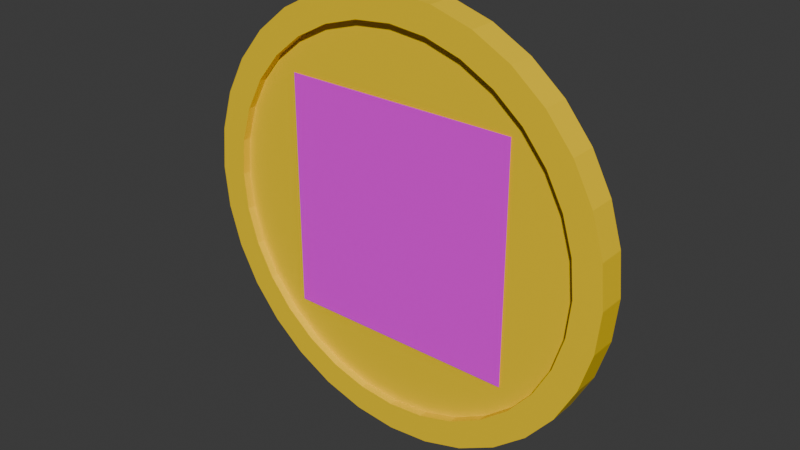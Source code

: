 # Source: JavaCoin.blend  (saved by Blender 4.2.66; exported with 4.5.12 LTS)
import bpy
from mathutils import Matrix  # noqa: F401  (used for matrix-valued properties, if any)

bpy.ops.wm.read_factory_settings(use_empty=True)
scene = bpy.context.scene
scene.name = 'Scene'

# ---- collections
col_collection = bpy.data.collections.new('Collection'); scene.collection.children.link(col_collection)
col_collection_2 = bpy.data.collections.new('Collection 2'); scene.collection.children.link(col_collection_2)

# ---- images (referenced by path relative to the original .blend; pixels are not part of the script)
import os
ASSET_DIR = os.environ.get("B2B_ASSET_DIR", "")  # directory of the original .blend (textures are referenced by path, not embedded)
HERE = os.path.dirname(os.path.abspath(__file__))  # packed textures are extracted next to this script under _unpacked/

def load_image(name, relpath, width, height, colorspace="sRGB"):
    """Load a texture the original file referenced (path relative to the .blend, or extracted next to this script)."""
    p = next((c for c in (os.path.join(HERE, relpath), os.path.join(ASSET_DIR, relpath)) if relpath and os.path.exists(c)), "")
    if p:
        img = bpy.data.images.load(p, check_existing=True)
        img.name = name
    else:  # same state as the original file: an image datablock whose file is absent (Cycles renders it pink)
        img = bpy.data.images.new(name, width, height)
        img.source = "FILE"
        img.filepath = "//" + (relpath or name)
    img.colorspace_settings.name = colorspace
    return img
img_java_png = load_image('Java.png', 'Java.png', 1024, 1024, 'sRGB')

# ---- materials (node trees are filled in below, after node groups)
mat_material = bpy.data.materials.new('Material')
mat_material.alpha_threshold = 0.0
mat_material.roughness = 0.5
mat_material.line_color = (0.0, 0.0, 0.0, 1.0)
mat_java = bpy.data.materials.new('Java')

# ---- material node trees
mat_material.use_nodes = True; mat_material.node_tree.nodes.clear()
_N = mat_material.node_tree.nodes; _L = mat_material.node_tree.links
n0 = _N.new('ShaderNodeOutputMaterial'); n0.name = 'Material Output'; n0.location = (300, 300)
n1 = _N.new('ShaderNodeBsdfPrincipled'); n1.name = 'Principled BSDF'; n1.location = (10, 300)
n1.inputs[0].default_value = (1.0, 0.6795, 0.0, 1.0)
n1.inputs[3].default_value = 1.45
_L.new(n1.outputs[0], n0.inputs[0])
n0.is_active_output = True
mat_java.use_nodes = True; mat_java.node_tree.nodes.clear()
_N = mat_java.node_tree.nodes; _L = mat_java.node_tree.links
n0 = _N.new('ShaderNodeBsdfPrincipled'); n0.name = 'Principled BSDF'; n0.location = (10, 300)
n1 = _N.new('ShaderNodeOutputMaterial'); n1.name = 'Material Output'; n1.location = (300, 300)
n2 = _N.new('ShaderNodeTexImage'); n2.name = 'Image Texture'; n2.location = (-280, 280)
n2.image = img_java_png
_L.new(n0.outputs[0], n1.inputs[0])
_L.new(n2.outputs[0], n0.inputs[0])
_L.new(n2.outputs[1], n0.inputs[4])
n1.is_active_output = True

# ---- world
world_world = bpy.data.worlds.new('World'); scene.world = world_world
world_world.use_nodes = True; world_world.node_tree.nodes.clear()
_N = world_world.node_tree.nodes; _L = world_world.node_tree.links
n0 = _N.new('ShaderNodeOutputWorld'); n0.name = 'World Output'; n0.location = (300, 300)
n1 = _N.new('ShaderNodeBackground'); n1.name = 'Background'; n1.location = (10, 300)
n1.inputs[0].default_value = (0.05088, 0.05088, 0.05088, 1.0)
_L.new(n1.outputs[0], n0.inputs[0])
n0.is_active_output = True
world_world.color = (0.05088, 0.05088, 0.05088)
world_world.sun_shadow_jitter_overblur = 0.0

# ---- meshes
me_cylinder = bpy.data.meshes.new('Cylinder')
me_cylinder.from_pydata([(0.0, 0.8715, -1.0), (0.0, 0.8715, 1.0), (0.17, 0.8548, -1.0), (0.17, 0.8548, 1.0), (0.3335, 0.8052, -1.0), (0.3335, 0.8052, 1.0), (0.4842, 0.7247, -1.0), (0.4842, 0.7247, 1.0), (0.6163, 0.6163, -1.0), (0.6163, 0.6163, 1.0), (0.7247, 0.4842, -1.0), (0.7247, 0.4842, 1.0), (0.8052, 0.3335, -1.0), (0.8052, 0.3335, 1.0), (0.8548, 0.17, -1.0), (0.8548, 0.17, 1.0), (0.8715, 0.0, -1.0), (0.8715, 0.0, 1.0), (0.8548, -0.17, -1.0), (0.8548, -0.17, 1.0), (0.8052, -0.3335, -1.0), (0.8052, -0.3335, 1.0), (0.7247, -0.4842, -1.0), (0.7247, -0.4842, 1.0), (0.6163, -0.6163, -1.0), (0.6163, -0.6163, 1.0), (0.4842, -0.7247, -1.0), (0.4842, -0.7247, 1.0), (0.3335, -0.8052, -1.0), (0.3335, -0.8052, 1.0), (0.17, -0.8548, -1.0), (0.17, -0.8548, 1.0), (0.0, -0.8715, -1.0), (0.0, -0.8715, 1.0), (-0.17, -0.8548, -1.0), (-0.17, -0.8548, 1.0), (-0.3335, -0.8052, -1.0), (-0.3335, -0.8052, 1.0), (-0.4842, -0.7247, -1.0), (-0.4842, -0.7247, 1.0), (-0.6163, -0.6163, -1.0), (-0.6163, -0.6163, 1.0), (-0.7247, -0.4842, -1.0), (-0.7247, -0.4842, 1.0), (-0.8052, -0.3335, -1.0), (-0.8052, -0.3335, 1.0), (-0.8548, -0.17, -1.0), (-0.8548, -0.17, 1.0), (-0.8715, 0.0, -1.0), (-0.8715, 0.0, 1.0), (-0.8548, 0.17, -1.0), (-0.8548, 0.17, 1.0), (-0.8052, 0.3335, -1.0), (-0.8052, 0.3335, 1.0), (-0.7247, 0.4842, -1.0), (-0.7247, 0.4842, 1.0), (-0.6163, 0.6163, -1.0), (-0.6163, 0.6163, 1.0), (-0.4842, 0.7247, -1.0), (-0.4842, 0.7247, 1.0), (-0.3335, 0.8052, -1.0), (-0.3335, 0.8052, 1.0), (-0.17, 0.8548, -1.0), (-0.17, 0.8548, 1.0), (0.0, 1.0, -1.0), (0.1951, 0.9808, -1.0), (0.1951, 0.9808, 1.0), (0.0, 1.0, 1.0), (0.3827, 0.9239, -1.0), (0.3827, 0.9239, 1.0), (0.5556, 0.8315, -1.0), (0.5556, 0.8315, 1.0), (0.7071, 0.7071, -1.0), (0.7071, 0.7071, 1.0), (0.8315, 0.5556, -1.0), (0.8315, 0.5556, 1.0), (0.9239, 0.3827, -1.0), (0.9239, 0.3827, 1.0), (0.9808, 0.1951, -1.0), (0.9808, 0.1951, 1.0), (1.0, 0.0, -1.0), (1.0, 0.0, 1.0), (0.9808, -0.1951, -1.0), (0.9808, -0.1951, 1.0), (0.9239, -0.3827, -1.0), (0.9239, -0.3827, 1.0), (0.8315, -0.5556, -1.0), (0.8315, -0.5556, 1.0), (0.7071, -0.7071, -1.0), (0.7071, -0.7071, 1.0), (0.5556, -0.8315, -1.0), (0.5556, -0.8315, 1.0), (0.3827, -0.9239, -1.0), (0.3827, -0.9239, 1.0), (0.1951, -0.9808, -1.0), (0.1951, -0.9808, 1.0), (0.0, -1.0, -1.0), (0.0, -1.0, 1.0), (-0.1951, -0.9808, -1.0), (-0.1951, -0.9808, 1.0), (-0.3827, -0.9239, -1.0), (-0.3827, -0.9239, 1.0), (-0.5556, -0.8315, -1.0), (-0.5556, -0.8315, 1.0), (-0.7071, -0.7071, -1.0), (-0.7071, -0.7071, 1.0), (-0.8315, -0.5556, -1.0), (-0.8315, -0.5556, 1.0), (-0.9239, -0.3827, -1.0), (-0.9239, -0.3827, 1.0), (-0.9808, -0.1951, -1.0), (-0.9808, -0.1951, 1.0), (-1.0, 0.0, -1.0), (-1.0, 0.0, 1.0), (-0.9808, 0.1951, -1.0), (-0.9808, 0.1951, 1.0), (-0.9239, 0.3827, -1.0), (-0.9239, 0.3827, 1.0), (-0.8315, 0.5556, -1.0), (-0.8315, 0.5556, 1.0), (-0.7071, 0.7071, -1.0), (-0.7071, 0.7071, 1.0), (-0.5556, 0.8315, -1.0), (-0.5556, 0.8315, 1.0), (-0.3827, 0.9239, -1.0), (-0.3827, 0.9239, 1.0), (-0.1951, 0.9808, -1.0), (-0.1951, 0.9808, 1.0), (0.0, 0.8715, -1.0), (0.17, 0.8548, -1.0), (0.17, 0.8548, 1.0), (0.0, 0.8715, 1.0), (0.3335, 0.8052, -1.0), (0.3335, 0.8052, 1.0), (0.4842, 0.7247, -1.0), (0.4842, 0.7247, 1.0), (0.6163, 0.6163, -1.0), (0.6163, 0.6163, 1.0), (0.7247, 0.4842, -1.0), (0.7247, 0.4842, 1.0), (0.8052, 0.3335, -1.0), (0.8052, 0.3335, 1.0), (0.8548, 0.17, -1.0), (0.8548, 0.17, 1.0), (0.8715, 0.0, -1.0), (0.8715, 0.0, 1.0), (0.8548, -0.17, -1.0), (0.8548, -0.17, 1.0), (0.8052, -0.3335, -1.0), (0.8052, -0.3335, 1.0), (0.7247, -0.4842, -1.0), (0.7247, -0.4842, 1.0), (0.6163, -0.6163, -1.0), (0.6163, -0.6163, 1.0), (0.4842, -0.7247, -1.0), (0.4842, -0.7247, 1.0), (0.3335, -0.8052, -1.0), (0.3335, -0.8052, 1.0), (0.17, -0.8548, -1.0), (0.17, -0.8548, 1.0), (0.0, -0.8715, -1.0), (0.0, -0.8715, 1.0), (-0.17, -0.8548, -1.0), (-0.17, -0.8548, 1.0), (-0.3335, -0.8052, -1.0), (-0.3335, -0.8052, 1.0), (-0.4842, -0.7247, -1.0), (-0.4842, -0.7247, 1.0), (-0.6163, -0.6163, -1.0), (-0.6163, -0.6163, 1.0), (-0.7247, -0.4842, -1.0), (-0.7247, -0.4842, 1.0), (-0.8052, -0.3335, -1.0), (-0.8052, -0.3335, 1.0), (-0.8548, -0.17, -1.0), (-0.8548, -0.17, 1.0), (-0.8715, 0.0, -1.0), (-0.8715, 0.0, 1.0), (-0.8548, 0.17, -1.0), (-0.8548, 0.17, 1.0), (-0.8052, 0.3335, -1.0), (-0.8052, 0.3335, 1.0), (-0.7247, 0.4842, -1.0), (-0.7247, 0.4842, 1.0), (-0.6163, 0.6163, -1.0), (-0.6163, 0.6163, 1.0), (-0.4842, 0.7247, -1.0), (-0.4842, 0.7247, 1.0), (-0.3335, 0.8052, -1.0), (-0.3335, 0.8052, 1.0), (-0.17, 0.8548, -1.0), (-0.17, 0.8548, 1.0), (0.0, 0.8715, -1.0), (0.17, 0.8548, -1.0), (0.17, 0.8548, 1.0), (0.0, 0.8715, 1.0), (0.3335, 0.8052, -1.0), (0.3335, 0.8052, 1.0), (0.4842, 0.7247, -1.0), (0.4842, 0.7247, 1.0), (0.6163, 0.6163, -1.0), (0.6163, 0.6163, 1.0), (0.7247, 0.4842, -1.0), (0.7247, 0.4842, 1.0), (0.8052, 0.3335, -1.0), (0.8052, 0.3335, 1.0), (0.8548, 0.17, -1.0), (0.8548, 0.17, 1.0), (0.8715, 0.0, -1.0), (0.8715, 0.0, 1.0), (0.8548, -0.17, -1.0), (0.8548, -0.17, 1.0), (0.8052, -0.3335, -1.0), (0.8052, -0.3335, 1.0), (0.7247, -0.4842, -1.0), (0.7247, -0.4842, 1.0), (0.6163, -0.6163, -1.0), (0.6163, -0.6163, 1.0), (0.4842, -0.7247, -1.0), (0.4842, -0.7247, 1.0), (0.3335, -0.8052, -1.0), (0.3335, -0.8052, 1.0), (0.17, -0.8548, -1.0), (0.17, -0.8548, 1.0), (0.0, -0.8715, -1.0), (0.0, -0.8715, 1.0), (-0.17, -0.8548, -1.0), (-0.17, -0.8548, 1.0), (-0.3335, -0.8052, -1.0), (-0.3335, -0.8052, 1.0), (-0.4842, -0.7247, -1.0), (-0.4842, -0.7247, 1.0), (-0.6163, -0.6163, -1.0), (-0.6163, -0.6163, 1.0), (-0.7247, -0.4842, -1.0), (-0.7247, -0.4842, 1.0), (-0.8052, -0.3335, -1.0), (-0.8052, -0.3335, 1.0), (-0.8548, -0.17, -1.0), (-0.8548, -0.17, 1.0), (-0.8715, 0.0, -1.0), (-0.8715, 0.0, 1.0), (-0.8548, 0.17, -1.0), (-0.8548, 0.17, 1.0), (-0.8052, 0.3335, -1.0), (-0.8052, 0.3335, 1.0), (-0.7247, 0.4842, -1.0), (-0.7247, 0.4842, 1.0), (-0.6163, 0.6163, -1.0), (-0.6163, 0.6163, 1.0), (-0.4842, 0.7247, -1.0), (-0.4842, 0.7247, 1.0), (-0.3335, 0.8052, -1.0), (-0.3335, 0.8052, 1.0), (-0.17, 0.8548, -1.0), (-0.17, 0.8548, 1.0), (0.0, 0.8715, -0.4094), (0.17, 0.8548, -0.4094), (0.17, 0.8548, 0.4094), (0.0, 0.8715, 0.4094), (0.3335, 0.8052, -0.4094), (0.3335, 0.8052, 0.4094), (0.4842, 0.7247, -0.4094), (0.4842, 0.7247, 0.4094), (0.6163, 0.6163, -0.4094), (0.6163, 0.6163, 0.4094), (0.7247, 0.4842, -0.4094), (0.7247, 0.4842, 0.4094), (0.8052, 0.3335, -0.4094), (0.8052, 0.3335, 0.4094), (0.8548, 0.17, -0.4094), (0.8548, 0.17, 0.4094), (0.8715, 1.628e-09, -0.4094), (0.8715, -1.628e-09, 0.4094), (0.8548, -0.17, -0.4094), (0.8548, -0.17, 0.4094), (0.8052, -0.3335, -0.4094), (0.8052, -0.3335, 0.4094), (0.7247, -0.4842, -0.4094), (0.7247, -0.4842, 0.4094), (0.6163, -0.6163, -0.4094), (0.6163, -0.6163, 0.4094), (0.4842, -0.7247, -0.4094), (0.4842, -0.7247, 0.4094), (0.3335, -0.8052, -0.4094), (0.3335, -0.8052, 0.4094), (0.17, -0.8548, -0.4094), (0.17, -0.8548, 0.4094), (0.0, -0.8715, -0.4094), (0.0, -0.8715, 0.4094), (-0.17, -0.8548, -0.4094), (-0.17, -0.8548, 0.4094), (-0.3335, -0.8052, -0.4094), (-0.3335, -0.8052, 0.4094), (-0.4842, -0.7247, -0.4094), (-0.4842, -0.7247, 0.4094), (-0.6163, -0.6163, -0.4094), (-0.6163, -0.6163, 0.4094), (-0.7247, -0.4842, -0.4094), (-0.7247, -0.4842, 0.4094), (-0.8052, -0.3335, -0.4094), (-0.8052, -0.3335, 0.4094), (-0.8548, -0.17, -0.4094), (-0.8548, -0.17, 0.4094), (-0.8715, 1.628e-09, -0.4094), (-0.8715, -1.628e-09, 0.4094), (-0.8548, 0.17, -0.4094), (-0.8548, 0.17, 0.4094), (-0.8052, 0.3335, -0.4094), (-0.8052, 0.3335, 0.4094), (-0.7247, 0.4842, -0.4094), (-0.7247, 0.4842, 0.4094), (-0.6163, 0.6163, -0.4094), (-0.6163, 0.6163, 0.4094), (-0.4842, 0.7247, -0.4094), (-0.4842, 0.7247, 0.4094), (-0.3335, 0.8052, -0.4094), (-0.3335, 0.8052, 0.4094), (-0.17, 0.8548, -0.4094), (-0.17, 0.8548, 0.4094)], [], [(64, 67, 66, 65), (65, 66, 69, 68), (68, 69, 71, 70), (70, 71, 73, 72), (72, 73, 75, 74), (74, 75, 77, 76), (76, 77, 79, 78), (78, 79, 81, 80), (80, 81, 83, 82), (82, 83, 85, 84), (84, 85, 87, 86), (86, 87, 89, 88), (88, 89, 91, 90), (90, 91, 93, 92), (92, 93, 95, 94), (94, 95, 97, 96), (96, 97, 99, 98), (98, 99, 101, 100), (100, 101, 103, 102), (102, 103, 105, 104), (104, 105, 107, 106), (106, 107, 109, 108), (108, 109, 111, 110), (110, 111, 113, 112), (112, 113, 115, 114), (114, 115, 117, 116), (116, 117, 119, 118), (118, 119, 121, 120), (120, 121, 123, 122), (122, 123, 125, 124), (53, 51, 179, 181), (124, 125, 127, 126), (126, 127, 67, 64), (24, 26, 154, 152), (2, 0, 64, 65), (1, 3, 66, 67), (4, 2, 65, 68), (3, 5, 69, 66), (6, 4, 68, 70), (5, 7, 71, 69), (8, 6, 70, 72), (7, 9, 73, 71), (10, 8, 72, 74), (9, 11, 75, 73), (12, 10, 74, 76), (11, 13, 77, 75), (14, 12, 76, 78), (13, 15, 79, 77), (16, 14, 78, 80), (15, 17, 81, 79), (18, 16, 80, 82), (17, 19, 83, 81), (20, 18, 82, 84), (19, 21, 85, 83), (22, 20, 84, 86), (21, 23, 87, 85), (24, 22, 86, 88), (23, 25, 89, 87), (26, 24, 88, 90), (25, 27, 91, 89), (28, 26, 90, 92), (27, 29, 93, 91), (30, 28, 92, 94), (29, 31, 95, 93), (32, 30, 94, 96), (31, 33, 97, 95), (34, 32, 96, 98), (33, 35, 99, 97), (36, 34, 98, 100), (35, 37, 101, 99), (38, 36, 100, 102), (37, 39, 103, 101), (40, 38, 102, 104), (39, 41, 105, 103), (42, 40, 104, 106), (41, 43, 107, 105), (44, 42, 106, 108), (43, 45, 109, 107), (46, 44, 108, 110), (45, 47, 111, 109), (48, 46, 110, 112), (47, 49, 113, 111), (50, 48, 112, 114), (49, 51, 115, 113), (52, 50, 114, 116), (51, 53, 117, 115), (54, 52, 116, 118), (53, 55, 119, 117), (56, 54, 118, 120), (55, 57, 121, 119), (58, 56, 120, 122), (57, 59, 123, 121), (60, 58, 122, 124), (59, 61, 125, 123), (62, 60, 124, 126), (61, 63, 127, 125), (0, 62, 126, 64), (63, 1, 67, 127), (130, 131, 195, 194), (157, 155, 219, 221), (27, 25, 153, 155), (52, 54, 182, 180), (26, 28, 156, 154), (0, 2, 129, 128), (55, 53, 181, 183), (29, 27, 155, 157), (3, 1, 131, 130), (54, 56, 184, 182), (28, 30, 158, 156), (2, 4, 132, 129), (57, 55, 183, 185), (31, 29, 157, 159), (5, 3, 130, 133), (56, 58, 186, 184), (30, 32, 160, 158), (4, 6, 134, 132), (59, 57, 185, 187), (33, 31, 159, 161), (7, 5, 133, 135), (58, 60, 188, 186), (32, 34, 162, 160), (6, 8, 136, 134), (61, 59, 187, 189), (35, 33, 161, 163), (9, 7, 135, 137), (60, 62, 190, 188), (34, 36, 164, 162), (8, 10, 138, 136), (63, 61, 189, 191), (37, 35, 163, 165), (11, 9, 137, 139), (62, 0, 128, 190), (36, 38, 166, 164), (10, 12, 140, 138), (1, 63, 191, 131), (39, 37, 165, 167), (13, 11, 139, 141), (38, 40, 168, 166), (12, 14, 142, 140), (41, 39, 167, 169), (15, 13, 141, 143), (40, 42, 170, 168), (14, 16, 144, 142), (43, 41, 169, 171), (17, 15, 143, 145), (42, 44, 172, 170), (16, 18, 146, 144), (45, 43, 171, 173), (19, 17, 145, 147), (44, 46, 174, 172), (18, 20, 148, 146), (47, 45, 173, 175), (21, 19, 147, 149), (46, 48, 176, 174), (20, 22, 150, 148), (49, 47, 175, 177), (23, 21, 149, 151), (48, 50, 178, 176), (22, 24, 152, 150), (51, 49, 177, 179), (25, 23, 151, 153), (50, 52, 180, 178), (214, 216, 280, 278), (240, 242, 306, 304), (182, 184, 248, 246), (156, 158, 222, 220), (129, 132, 196, 193), (185, 183, 247, 249), (159, 157, 221, 223), (133, 130, 194, 197), (184, 186, 250, 248), (158, 160, 224, 222), (132, 134, 198, 196), (187, 185, 249, 251), (161, 159, 223, 225), (135, 133, 197, 199), (186, 188, 252, 250), (160, 162, 226, 224), (134, 136, 200, 198), (189, 187, 251, 253), (163, 161, 225, 227), (137, 135, 199, 201), (188, 190, 254, 252), (162, 164, 228, 226), (136, 138, 202, 200), (191, 189, 253, 255), (165, 163, 227, 229), (139, 137, 201, 203), (190, 128, 192, 254), (164, 166, 230, 228), (138, 140, 204, 202), (131, 191, 255, 195), (167, 165, 229, 231), (141, 139, 203, 205), (166, 168, 232, 230), (140, 142, 206, 204), (169, 167, 231, 233), (143, 141, 205, 207), (168, 170, 234, 232), (142, 144, 208, 206), (171, 169, 233, 235), (145, 143, 207, 209), (170, 172, 236, 234), (144, 146, 210, 208), (173, 171, 235, 237), (147, 145, 209, 211), (172, 174, 238, 236), (146, 148, 212, 210), (175, 173, 237, 239), (149, 147, 211, 213), (174, 176, 240, 238), (148, 150, 214, 212), (177, 175, 239, 241), (151, 149, 213, 215), (176, 178, 242, 240), (150, 152, 216, 214), (179, 177, 241, 243), (153, 151, 215, 217), (178, 180, 244, 242), (152, 154, 218, 216), (181, 179, 243, 245), (155, 153, 217, 219), (180, 182, 246, 244), (154, 156, 220, 218), (128, 129, 193, 192), (183, 181, 245, 247), (258, 259, 319, 317, 315, 313, 311, 309, 307, 305, 303, 301, 299, 297, 295, 293, 291, 289, 287, 285, 283, 281, 279, 277, 275, 273, 271, 269, 267, 265, 263, 261), (256, 257, 260, 262, 264, 266, 268, 270, 272, 274, 276, 278, 280, 282, 284, 286, 288, 290, 292, 294, 296, 298, 300, 302, 304, 306, 308, 310, 312, 314, 316, 318), (243, 241, 305, 307), (217, 215, 279, 281), (242, 244, 308, 306), (216, 218, 282, 280), (245, 243, 307, 309), (219, 217, 281, 283), (244, 246, 310, 308), (218, 220, 284, 282), (192, 193, 257, 256), (247, 245, 309, 311), (221, 219, 283, 285), (194, 195, 259, 258), (246, 248, 312, 310), (220, 222, 286, 284), (193, 196, 260, 257), (249, 247, 311, 313), (223, 221, 285, 287), (197, 194, 258, 261), (248, 250, 314, 312), (222, 224, 288, 286), (196, 198, 262, 260), (251, 249, 313, 315), (225, 223, 287, 289), (199, 197, 261, 263), (250, 252, 316, 314), (224, 226, 290, 288), (198, 200, 264, 262), (253, 251, 315, 317), (227, 225, 289, 291), (201, 199, 263, 265), (252, 254, 318, 316), (226, 228, 292, 290), (200, 202, 266, 264), (255, 253, 317, 319), (229, 227, 291, 293), (203, 201, 265, 267), (254, 192, 256, 318), (228, 230, 294, 292), (202, 204, 268, 266), (195, 255, 319, 259), (231, 229, 293, 295), (205, 203, 267, 269), (230, 232, 296, 294), (204, 206, 270, 268), (233, 231, 295, 297), (207, 205, 269, 271), (232, 234, 298, 296), (206, 208, 272, 270), (235, 233, 297, 299), (209, 207, 271, 273), (234, 236, 300, 298), (208, 210, 274, 272), (237, 235, 299, 301), (211, 209, 273, 275), (236, 238, 302, 300), (210, 212, 276, 274), (239, 237, 301, 303), (213, 211, 275, 277), (238, 240, 304, 302), (212, 214, 278, 276), (241, 239, 303, 305), (215, 213, 277, 279)])
_uv = me_cylinder.uv_layers.new(name='UVMap')
_uv.uv.foreach_set('vector', [1.0, 0.5, 1.0, 1.0, 0.9688, 1.0, 0.9688, 0.5, 0.9688, 0.5, 0.9688, 1.0, 0.9375, 1.0, 0.9375, 0.5, 0.9375, 0.5, 0.9375, 1.0, 0.9062, 1.0, 0.9062, 0.5, 0.9062, 0.5, 0.9062, 1.0, 0.875, 1.0, 0.875, 0.5, 0.875, 0.5, 0.875, 1.0, 0.8438, 1.0, 0.8438, 0.5, 0.8438, 0.5, 0.8438, 1.0, 0.8125, 1.0, 0.8125, 0.5, 0.8125, 0.5, 0.8125, 1.0, 0.7812, 1.0, 0.7812, 0.5, 0.7812, 0.5, 0.7812, 1.0, 0.75, 1.0, 0.75, 0.5, 0.75, 0.5, 0.75, 1.0, 0.7188, 1.0, 0.7188, 0.5, 0.7188, 0.5, 0.7188, 1.0, 0.6875, 1.0, 0.6875, 0.5, 0.6875, 0.5, 0.6875, 1.0, 0.6562, 1.0, 0.6562, 0.5, 0.6562, 0.5, 0.6562, 1.0, 0.625, 1.0, 0.625, 0.5, 0.625, 0.5, 0.625, 1.0, 0.5938, 1.0, 0.5938, 0.5, 0.5938, 0.5, 0.5938, 1.0, 0.5625, 1.0, 0.5625, 0.5, 0.5625, 0.5, 0.5625, 1.0, 0.5312, 1.0, 0.5312, 0.5, 0.5312, 0.5, 0.5312, 1.0, 0.5, 1.0, 0.5, 0.5, 0.5, 0.5, 0.5, 1.0, 0.4688, 1.0, 0.4688, 0.5, 0.4688, 0.5, 0.4688, 1.0, 0.4375, 1.0, 0.4375, 0.5, 0.4375, 0.5, 0.4375, 1.0, 0.4062, 1.0, 0.4062, 0.5, 0.4062, 0.5, 0.4062, 1.0, 0.375, 1.0, 0.375, 0.5, 0.375, 0.5, 0.375, 1.0, 0.3438, 1.0, 0.3438, 0.5, 0.3438, 0.5, 0.3438, 1.0, 0.3125, 1.0, 0.3125, 0.5, 0.3125, 0.5, 0.3125, 1.0, 0.2812, 1.0, 0.2812, 0.5, 0.2812, 0.5, 0.2812, 1.0, 0.25, 1.0, 0.25, 0.5, 0.25, 0.5, 0.25, 1.0, 0.2188, 1.0, 0.2188, 0.5, 0.2188, 0.5, 0.2188, 1.0, 0.1875, 1.0, 0.1875, 0.5, 0.1875, 0.5, 0.1875, 1.0, 0.1562, 1.0, 0.1562, 0.5, 0.1562, 0.5, 0.1562, 1.0, 0.125, 1.0, 0.125, 0.5, 0.125, 0.5, 0.125, 1.0, 0.09375, 1.0, 0.09375, 0.5, 0.09375, 0.5, 0.09375, 1.0, 0.0625, 1.0, 0.0625, 0.5, 0.05675, 0.33, 0.04485, 0.2908, 0.04485, 0.2908, 0.05675, 0.33, 0.0625, 0.5, 0.0625, 1.0, 0.03125, 1.0, 0.03125, 0.5, 0.03125, 0.5, 0.03125, 1.0, 0.0, 1.0, 0.0, 0.5, 0.8979, 0.1021, 0.8662, 0.07608, 0.8662, 0.07608, 0.8979, 0.1021, 0.7908, 0.4552, 0.75, 0.4592, 0.75, 0.49, 0.7968, 0.4854, 0.25, 0.4592, 0.2908, 0.4552, 0.2968, 0.4854, 0.25, 0.49, 0.83, 0.4432, 0.7908, 0.4552, 0.7968, 0.4854, 0.8418, 0.4717, 0.2908, 0.4552, 0.33, 0.4432, 0.3418, 0.4717, 0.2968, 0.4854, 0.8662, 0.4239, 0.83, 0.4432, 0.8418, 0.4717, 0.8833, 0.4496, 0.33, 0.4432, 0.3662, 0.4239, 0.3833, 0.4496, 0.3418, 0.4717, 0.8979, 0.3979, 0.8662, 0.4239, 0.8833, 0.4496, 0.9197, 0.4197, 0.3662, 0.4239, 0.3979, 0.3979, 0.4197, 0.4197, 0.3833, 0.4496, 0.9239, 0.3662, 0.8979, 0.3979, 0.9197, 0.4197, 0.9496, 0.3833, 0.3979, 0.3979, 0.4239, 0.3662, 0.4496, 0.3833, 0.4197, 0.4197, 0.9432, 0.33, 0.9239, 0.3662, 0.9496, 0.3833, 0.9717, 0.3418, 0.4239, 0.3662, 0.4432, 0.33, 0.4717, 0.3418, 0.4496, 0.3833, 0.9552, 0.2908, 0.9432, 0.33, 0.9717, 0.3418, 0.9854, 0.2968, 0.4432, 0.33, 0.4552, 0.2908, 0.4854, 0.2968, 0.4717, 0.3418, 0.9592, 0.25, 0.9552, 0.2908, 0.9854, 0.2968, 0.99, 0.25, 0.4552, 0.2908, 0.4592, 0.25, 0.49, 0.25, 0.4854, 0.2968, 0.9552, 0.2092, 0.9592, 0.25, 0.99, 0.25, 0.9854, 0.2032, 0.4592, 0.25, 0.4552, 0.2092, 0.4854, 0.2032, 0.49, 0.25, 0.9432, 0.17, 0.9552, 0.2092, 0.9854, 0.2032, 0.9717, 0.1582, 0.4552, 0.2092, 0.4432, 0.17, 0.4717, 0.1582, 0.4854, 0.2032, 0.9239, 0.1338, 0.9432, 0.17, 0.9717, 0.1582, 0.9496, 0.1167, 0.4432, 0.17, 0.4239, 0.1338, 0.4496, 0.1167, 0.4717, 0.1582, 0.8979, 0.1021, 0.9239, 0.1338, 0.9496, 0.1167, 0.9197, 0.08029, 0.4239, 0.1338, 0.3979, 0.1021, 0.4197, 0.08029, 0.4496, 0.1167, 0.8662, 0.07608, 0.8979, 0.1021, 0.9197, 0.08029, 0.8833, 0.05045, 0.3979, 0.1021, 0.3662, 0.07608, 0.3833, 0.05045, 0.4197, 0.08029, 0.83, 0.05675, 0.8662, 0.07608, 0.8833, 0.05045, 0.8418, 0.02827, 0.3662, 0.07608, 0.33, 0.05675, 0.3418, 0.02827, 0.3833, 0.05045, 0.7908, 0.04485, 0.83, 0.05675, 0.8418, 0.02827, 0.7968, 0.01461, 0.33, 0.05675, 0.2908, 0.04485, 0.2968, 0.01461, 0.3418, 0.02827, 0.75, 0.04083, 0.7908, 0.04485, 0.7968, 0.01461, 0.75, 0.01, 0.2908, 0.04485, 0.25, 0.04083, 0.25, 0.01, 0.2968, 0.01461, 0.7092, 0.04485, 0.75, 0.04083, 0.75, 0.01, 0.7032, 0.01461, 0.25, 0.04083, 0.2092, 0.04485, 0.2032, 0.01461, 0.25, 0.01, 0.67, 0.05675, 0.7092, 0.04485, 0.7032, 0.01461, 0.6582, 0.02827, 0.2092, 0.04485, 0.17, 0.05675, 0.1582, 0.02827, 0.2032, 0.01461, 0.6338, 0.07608, 0.67, 0.05675, 0.6582, 0.02827, 0.6167, 0.05045, 0.17, 0.05675, 0.1338, 0.07608, 0.1167, 0.05045, 0.1582, 0.02827, 0.6021, 0.1021, 0.6338, 0.07608, 0.6167, 0.05045, 0.5803, 0.08029, 0.1338, 0.07608, 0.1021, 0.1021, 0.08029, 0.08029, 0.1167, 0.05045, 0.5761, 0.1338, 0.6021, 0.1021, 0.5803, 0.08029, 0.5504, 0.1167, 0.1021, 0.1021, 0.07608, 0.1338, 0.05045, 0.1167, 0.08029, 0.08029, 0.5568, 0.17, 0.5761, 0.1338, 0.5504, 0.1167, 0.5283, 0.1582, 0.07608, 0.1338, 0.05675, 0.17, 0.02827, 0.1582, 0.05045, 0.1167, 0.5448, 0.2092, 0.5568, 0.17, 0.5283, 0.1582, 0.5146, 0.2032, 0.05675, 0.17, 0.04485, 0.2092, 0.01461, 0.2032, 0.02827, 0.1582, 0.5408, 0.25, 0.5448, 0.2092, 0.5146, 0.2032, 0.51, 0.25, 0.04485, 0.2092, 0.04083, 0.25, 0.01, 0.25, 0.01461, 0.2032, 0.5448, 0.2908, 0.5408, 0.25, 0.51, 0.25, 0.5146, 0.2968, 0.04083, 0.25, 0.04485, 0.2908, 0.01461, 0.2968, 0.01, 0.25, 0.5568, 0.33, 0.5448, 0.2908, 0.5146, 0.2968, 0.5283, 0.3418, 0.04485, 0.2908, 0.05675, 0.33, 0.02827, 0.3418, 0.01461, 0.2968, 0.5761, 0.3662, 0.5568, 0.33, 0.5283, 0.3418, 0.5504, 0.3833, 0.05675, 0.33, 0.07608, 0.3662, 0.05045, 0.3833, 0.02827, 0.3418, 0.6021, 0.3979, 0.5761, 0.3662, 0.5504, 0.3833, 0.5803, 0.4197, 0.07608, 0.3662, 0.1021, 0.3979, 0.08029, 0.4197, 0.05045, 0.3833, 0.6338, 0.4239, 0.6021, 0.3979, 0.5803, 0.4197, 0.6167, 0.4496, 0.1021, 0.3979, 0.1338, 0.4239, 0.1167, 0.4496, 0.08029, 0.4197, 0.67, 0.4432, 0.6338, 0.4239, 0.6167, 0.4496, 0.6582, 0.4717, 0.1338, 0.4239, 0.17, 0.4432, 0.1582, 0.4717, 0.1167, 0.4496, 0.7092, 0.4552, 0.67, 0.4432, 0.6582, 0.4717, 0.7032, 0.4854, 0.17, 0.4432, 0.2092, 0.4552, 0.2032, 0.4854, 0.1582, 0.4717, 0.75, 0.4592, 0.7092, 0.4552, 0.7032, 0.4854, 0.75, 0.49, 0.2092, 0.4552, 0.25, 0.4592, 0.25, 0.49, 0.2032, 0.4854, 0.2908, 0.4552, 0.25, 0.4592, 0.25, 0.4592, 0.2908, 0.4552, 0.33, 0.05675, 0.3662, 0.07608, 0.3662, 0.07608, 0.33, 0.05675, 0.3662, 0.07608, 0.3979, 0.1021, 0.3979, 0.1021, 0.3662, 0.07608, 0.5568, 0.33, 0.5761, 0.3662, 0.5761, 0.3662, 0.5568, 0.33, 0.8662, 0.07608, 0.83, 0.05675, 0.83, 0.05675, 0.8662, 0.07608, 0.75, 0.4592, 0.7908, 0.4552, 0.7908, 0.4552, 0.75, 0.4592, 0.07608, 0.3662, 0.05675, 0.33, 0.05675, 0.33, 0.07608, 0.3662, 0.33, 0.05675, 0.3662, 0.07608, 0.3662, 0.07608, 0.33, 0.05675, 0.2908, 0.4552, 0.25, 0.4592, 0.25, 0.4592, 0.2908, 0.4552, 0.5761, 0.3662, 0.6021, 0.3979, 0.6021, 0.3979, 0.5761, 0.3662, 0.83, 0.05675, 0.7908, 0.04485, 0.7908, 0.04485, 0.83, 0.05675, 0.7908, 0.4552, 0.83, 0.4432, 0.83, 0.4432, 0.7908, 0.4552, 0.1021, 0.3979, 0.07608, 0.3662, 0.07608, 0.3662, 0.1021, 0.3979, 0.2908, 0.04485, 0.33, 0.05675, 0.33, 0.05675, 0.2908, 0.04485, 0.33, 0.4432, 0.2908, 0.4552, 0.2908, 0.4552, 0.33, 0.4432, 0.6021, 0.3979, 0.6338, 0.4239, 0.6338, 0.4239, 0.6021, 0.3979, 0.7908, 0.04485, 0.75, 0.04083, 0.75, 0.04083, 0.7908, 0.04485, 0.83, 0.4432, 0.8662, 0.4239, 0.8662, 0.4239, 0.83, 0.4432, 0.1338, 0.4239, 0.1021, 0.3979, 0.1021, 0.3979, 0.1338, 0.4239, 0.25, 0.04083, 0.2908, 0.04485, 0.2908, 0.04485, 0.25, 0.04083, 0.3662, 0.4239, 0.33, 0.4432, 0.33, 0.4432, 0.3662, 0.4239, 0.6338, 0.4239, 0.67, 0.4432, 0.67, 0.4432, 0.6338, 0.4239, 0.75, 0.04083, 0.7092, 0.04485, 0.7092, 0.04485, 0.75, 0.04083, 0.8662, 0.4239, 0.8979, 0.3979, 0.8979, 0.3979, 0.8662, 0.4239, 0.17, 0.4432, 0.1338, 0.4239, 0.1338, 0.4239, 0.17, 0.4432, 0.2092, 0.04485, 0.25, 0.04083, 0.25, 0.04083, 0.2092, 0.04485, 0.3979, 0.3979, 0.3662, 0.4239, 0.3662, 0.4239, 0.3979, 0.3979, 0.67, 0.4432, 0.7092, 0.4552, 0.7092, 0.4552, 0.67, 0.4432, 0.7092, 0.04485, 0.67, 0.05675, 0.67, 0.05675, 0.7092, 0.04485, 0.8979, 0.3979, 0.9239, 0.3662, 0.9239, 0.3662, 0.8979, 0.3979, 0.2092, 0.4552, 0.17, 0.4432, 0.17, 0.4432, 0.2092, 0.4552, 0.17, 0.05675, 0.2092, 0.04485, 0.2092, 0.04485, 0.17, 0.05675, 0.4239, 0.3662, 0.3979, 0.3979, 0.3979, 0.3979, 0.4239, 0.3662, 0.7092, 0.4552, 0.75, 0.4592, 0.75, 0.4592, 0.7092, 0.4552, 0.67, 0.05675, 0.6338, 0.07608, 0.6338, 0.07608, 0.67, 0.05675, 0.9239, 0.3662, 0.9432, 0.33, 0.9432, 0.33, 0.9239, 0.3662, 0.25, 0.4592, 0.2092, 0.4552, 0.2092, 0.4552, 0.25, 0.4592, 0.1338, 0.07608, 0.17, 0.05675, 0.17, 0.05675, 0.1338, 0.07608, 0.4432, 0.33, 0.4239, 0.3662, 0.4239, 0.3662, 0.4432, 0.33, 0.6338, 0.07608, 0.6021, 0.1021, 0.6021, 0.1021, 0.6338, 0.07608, 0.9432, 0.33, 0.9552, 0.2908, 0.9552, 0.2908, 0.9432, 0.33, 0.1021, 0.1021, 0.1338, 0.07608, 0.1338, 0.07608, 0.1021, 0.1021, 0.4552, 0.2908, 0.4432, 0.33, 0.4432, 0.33, 0.4552, 0.2908, 0.6021, 0.1021, 0.5761, 0.1338, 0.5761, 0.1338, 0.6021, 0.1021, 0.9552, 0.2908, 0.9592, 0.25, 0.9592, 0.25, 0.9552, 0.2908, 0.07608, 0.1338, 0.1021, 0.1021, 0.1021, 0.1021, 0.07608, 0.1338, 0.4592, 0.25, 0.4552, 0.2908, 0.4552, 0.2908, 0.4592, 0.25, 0.5761, 0.1338, 0.5568, 0.17, 0.5568, 0.17, 0.5761, 0.1338, 0.9592, 0.25, 0.9552, 0.2092, 0.9552, 0.2092, 0.9592, 0.25, 0.05675, 0.17, 0.07608, 0.1338, 0.07608, 0.1338, 0.05675, 0.17, 0.4552, 0.2092, 0.4592, 0.25, 0.4592, 0.25, 0.4552, 0.2092, 0.5568, 0.17, 0.5448, 0.2092, 0.5448, 0.2092, 0.5568, 0.17, 0.9552, 0.2092, 0.9432, 0.17, 0.9432, 0.17, 0.9552, 0.2092, 0.04485, 0.2092, 0.05675, 0.17, 0.05675, 0.17, 0.04485, 0.2092, 0.4432, 0.17, 0.4552, 0.2092, 0.4552, 0.2092, 0.4432, 0.17, 0.5448, 0.2092, 0.5408, 0.25, 0.5408, 0.25, 0.5448, 0.2092, 0.9432, 0.17, 0.9239, 0.1338, 0.9239, 0.1338, 0.9432, 0.17, 0.04083, 0.25, 0.04485, 0.2092, 0.04485, 0.2092, 0.04083, 0.25, 0.4239, 0.1338, 0.4432, 0.17, 0.4432, 0.17, 0.4239, 0.1338, 0.5408, 0.25, 0.5448, 0.2908, 0.5448, 0.2908, 0.5408, 0.25, 0.9239, 0.1338, 0.8979, 0.1021, 0.8979, 0.1021, 0.9239, 0.1338, 0.04485, 0.2908, 0.04083, 0.25, 0.04083, 0.25, 0.04485, 0.2908, 0.3979, 0.1021, 0.4239, 0.1338, 0.4239, 0.1338, 0.3979, 0.1021, 0.5448, 0.2908, 0.5568, 0.33, 0.5568, 0.33, 0.5448, 0.2908, 0.9239, 0.1338, 0.8979, 0.1021, 0.8979, 0.1021, 0.9239, 0.1338, 0.5408, 0.25, 0.5448, 0.2908, 0.5448, 0.2908, 0.5408, 0.25, 0.5761, 0.3662, 0.6021, 0.3979, 0.6021, 0.3979, 0.5761, 0.3662, 0.83, 0.05675, 0.7908, 0.04485, 0.7908, 0.04485, 0.83, 0.05675, 0.7908, 0.4552, 0.83, 0.4432, 0.83, 0.4432, 0.7908, 0.4552, 0.1021, 0.3979, 0.07608, 0.3662, 0.07608, 0.3662, 0.1021, 0.3979, 0.2908, 0.04485, 0.33, 0.05675, 0.33, 0.05675, 0.2908, 0.04485, 0.33, 0.4432, 0.2908, 0.4552, 0.2908, 0.4552, 0.33, 0.4432, 0.6021, 0.3979, 0.6338, 0.4239, 0.6338, 0.4239, 0.6021, 0.3979, 0.7908, 0.04485, 0.75, 0.04083, 0.75, 0.04083, 0.7908, 0.04485, 0.83, 0.4432, 0.8662, 0.4239, 0.8662, 0.4239, 0.83, 0.4432, 0.1338, 0.4239, 0.1021, 0.3979, 0.1021, 0.3979, 0.1338, 0.4239, 0.25, 0.04083, 0.2908, 0.04485, 0.2908, 0.04485, 0.25, 0.04083, 0.3662, 0.4239, 0.33, 0.4432, 0.33, 0.4432, 0.3662, 0.4239, 0.6338, 0.4239, 0.67, 0.4432, 0.67, 0.4432, 0.6338, 0.4239, 0.75, 0.04083, 0.7092, 0.04485, 0.7092, 0.04485, 0.75, 0.04083, 0.8662, 0.4239, 0.8979, 0.3979, 0.8979, 0.3979, 0.8662, 0.4239, 0.17, 0.4432, 0.1338, 0.4239, 0.1338, 0.4239, 0.17, 0.4432, 0.2092, 0.04485, 0.25, 0.04083, 0.25, 0.04083, 0.2092, 0.04485, 0.3979, 0.3979, 0.3662, 0.4239, 0.3662, 0.4239, 0.3979, 0.3979, 0.67, 0.4432, 0.7092, 0.4552, 0.7092, 0.4552, 0.67, 0.4432, 0.7092, 0.04485, 0.67, 0.05675, 0.67, 0.05675, 0.7092, 0.04485, 0.8979, 0.3979, 0.9239, 0.3662, 0.9239, 0.3662, 0.8979, 0.3979, 0.2092, 0.4552, 0.17, 0.4432, 0.17, 0.4432, 0.2092, 0.4552, 0.17, 0.05675, 0.2092, 0.04485, 0.2092, 0.04485, 0.17, 0.05675, 0.4239, 0.3662, 0.3979, 0.3979, 0.3979, 0.3979, 0.4239, 0.3662, 0.7092, 0.4552, 0.75, 0.4592, 0.75, 0.4592, 0.7092, 0.4552, 0.67, 0.05675, 0.6338, 0.07608, 0.6338, 0.07608, 0.67, 0.05675, 0.9239, 0.3662, 0.9432, 0.33, 0.9432, 0.33, 0.9239, 0.3662, 0.25, 0.4592, 0.2092, 0.4552, 0.2092, 0.4552, 0.25, 0.4592, 0.1338, 0.07608, 0.17, 0.05675, 0.17, 0.05675, 0.1338, 0.07608, 0.4432, 0.33, 0.4239, 0.3662, 0.4239, 0.3662, 0.4432, 0.33, 0.6338, 0.07608, 0.6021, 0.1021, 0.6021, 0.1021, 0.6338, 0.07608, 0.9432, 0.33, 0.9552, 0.2908, 0.9552, 0.2908, 0.9432, 0.33, 0.1021, 0.1021, 0.1338, 0.07608, 0.1338, 0.07608, 0.1021, 0.1021, 0.4552, 0.2908, 0.4432, 0.33, 0.4432, 0.33, 0.4552, 0.2908, 0.6021, 0.1021, 0.5761, 0.1338, 0.5761, 0.1338, 0.6021, 0.1021, 0.9552, 0.2908, 0.9592, 0.25, 0.9592, 0.25, 0.9552, 0.2908, 0.07608, 0.1338, 0.1021, 0.1021, 0.1021, 0.1021, 0.07608, 0.1338, 0.4592, 0.25, 0.4552, 0.2908, 0.4552, 0.2908, 0.4592, 0.25, 0.5761, 0.1338, 0.5568, 0.17, 0.5568, 0.17, 0.5761, 0.1338, 0.9592, 0.25, 0.9552, 0.2092, 0.9552, 0.2092, 0.9592, 0.25, 0.05675, 0.17, 0.07608, 0.1338, 0.07608, 0.1338, 0.05675, 0.17, 0.4552, 0.2092, 0.4592, 0.25, 0.4592, 0.25, 0.4552, 0.2092, 0.5568, 0.17, 0.5448, 0.2092, 0.5448, 0.2092, 0.5568, 0.17, 0.9552, 0.2092, 0.9432, 0.17, 0.9432, 0.17, 0.9552, 0.2092, 0.04485, 0.2092, 0.05675, 0.17, 0.05675, 0.17, 0.04485, 0.2092, 0.4432, 0.17, 0.4552, 0.2092, 0.4552, 0.2092, 0.4432, 0.17, 0.5448, 0.2092, 0.5408, 0.25, 0.5408, 0.25, 0.5448, 0.2092, 0.9432, 0.17, 0.9239, 0.1338, 0.9239, 0.1338, 0.9432, 0.17, 0.04083, 0.25, 0.04485, 0.2092, 0.04485, 0.2092, 0.04083, 0.25, 0.4239, 0.1338, 0.4432, 0.17, 0.4432, 0.17, 0.4239, 0.1338, 0.5408, 0.25, 0.5448, 0.2908, 0.5448, 0.2908, 0.5408, 0.25, 0.9239, 0.1338, 0.8979, 0.1021, 0.8979, 0.1021, 0.9239, 0.1338, 0.04485, 0.2908, 0.04083, 0.25, 0.04083, 0.25, 0.04485, 0.2908, 0.3979, 0.1021, 0.4239, 0.1338, 0.4239, 0.1338, 0.3979, 0.1021, 0.5448, 0.2908, 0.5568, 0.33, 0.5568, 0.33, 0.5448, 0.2908, 0.8979, 0.1021, 0.8662, 0.07608, 0.8662, 0.07608, 0.8979, 0.1021, 0.05675, 0.33, 0.04485, 0.2908, 0.04485, 0.2908, 0.05675, 0.33, 0.3662, 0.07608, 0.3979, 0.1021, 0.3979, 0.1021, 0.3662, 0.07608, 0.5568, 0.33, 0.5761, 0.3662, 0.5761, 0.3662, 0.5568, 0.33, 0.8662, 0.07608, 0.83, 0.05675, 0.83, 0.05675, 0.8662, 0.07608, 0.75, 0.4592, 0.7908, 0.4552, 0.7908, 0.4552, 0.75, 0.4592, 0.07608, 0.3662, 0.05675, 0.33, 0.05675, 0.33, 0.07608, 0.3662, 0.2908, 0.4552, 0.25, 0.4592, 0.2092, 0.4552, 0.17, 0.4432, 0.1338, 0.4239, 0.1021, 0.3979, 0.07608, 0.3662, 0.05675, 0.33, 0.04485, 0.2908, 0.04083, 0.25, 0.04485, 0.2092, 0.05675, 0.17, 0.07608, 0.1338, 0.1021, 0.1021, 0.1338, 0.07608, 0.17, 0.05675, 0.2092, 0.04485, 0.25, 0.04083, 0.2908, 0.04485, 0.33, 0.05675, 0.3662, 0.07608, 0.3979, 0.1021, 0.4239, 0.1338, 0.4432, 0.17, 0.4552, 0.2092, 0.4592, 0.25, 0.4552, 0.2908, 0.4432, 0.33, 0.4239, 0.3662, 0.3979, 0.3979, 0.3662, 0.4239, 0.33, 0.4432, 0.75, 0.4592, 0.7908, 0.4552, 0.83, 0.4432, 0.8662, 0.4239, 0.8979, 0.3979, 0.9239, 0.3662, 0.9432, 0.33, 0.9552, 0.2908, 0.9592, 0.25, 0.9552, 0.2092, 0.9432, 0.17, 0.9239, 0.1338, 0.8979, 0.1021, 0.8662, 0.07608, 0.83, 0.05675, 0.7908, 0.04485, 0.75, 0.04083, 0.7092, 0.04485, 0.67, 0.05675, 0.6338, 0.07608, 0.6021, 0.1021, 0.5761, 0.1338, 0.5568, 0.17, 0.5448, 0.2092, 0.5408, 0.25, 0.5448, 0.2908, 0.5568, 0.33, 0.5761, 0.3662, 0.6021, 0.3979, 0.6338, 0.4239, 0.67, 0.4432, 0.7092, 0.4552, 0.04485, 0.2908, 0.04083, 0.25, 0.04083, 0.25, 0.04485, 0.2908, 0.3979, 0.1021, 0.4239, 0.1338, 0.4239, 0.1338, 0.3979, 0.1021, 0.5448, 0.2908, 0.5568, 0.33, 0.5568, 0.33, 0.5448, 0.2908, 0.8979, 0.1021, 0.8662, 0.07608, 0.8662, 0.07608, 0.8979, 0.1021, 0.05675, 0.33, 0.04485, 0.2908, 0.04485, 0.2908, 0.05675, 0.33, 0.3662, 0.07608, 0.3979, 0.1021, 0.3979, 0.1021, 0.3662, 0.07608, 0.5568, 0.33, 0.5761, 0.3662, 0.5761, 0.3662, 0.5568, 0.33, 0.8662, 0.07608, 0.83, 0.05675, 0.83, 0.05675, 0.8662, 0.07608, 0.75, 0.4592, 0.7908, 0.4552, 0.7908, 0.4552, 0.75, 0.4592, 0.07608, 0.3662, 0.05675, 0.33, 0.05675, 0.33, 0.07608, 0.3662, 0.33, 0.05675, 0.3662, 0.07608, 0.3662, 0.07608, 0.33, 0.05675, 0.2908, 0.4552, 0.25, 0.4592, 0.25, 0.4592, 0.2908, 0.4552, 0.5761, 0.3662, 0.6021, 0.3979, 0.6021, 0.3979, 0.5761, 0.3662, 0.83, 0.05675, 0.7908, 0.04485, 0.7908, 0.04485, 0.83, 0.05675, 0.7908, 0.4552, 0.83, 0.4432, 0.83, 0.4432, 0.7908, 0.4552, 0.1021, 0.3979, 0.07608, 0.3662, 0.07608, 0.3662, 0.1021, 0.3979, 0.2908, 0.04485, 0.33, 0.05675, 0.33, 0.05675, 0.2908, 0.04485, 0.33, 0.4432, 0.2908, 0.4552, 0.2908, 0.4552, 0.33, 0.4432, 0.6021, 0.3979, 0.6338, 0.4239, 0.6338, 0.4239, 0.6021, 0.3979, 0.7908, 0.04485, 0.75, 0.04083, 0.75, 0.04083, 0.7908, 0.04485, 0.83, 0.4432, 0.8662, 0.4239, 0.8662, 0.4239, 0.83, 0.4432, 0.1338, 0.4239, 0.1021, 0.3979, 0.1021, 0.3979, 0.1338, 0.4239, 0.25, 0.04083, 0.2908, 0.04485, 0.2908, 0.04485, 0.25, 0.04083, 0.3662, 0.4239, 0.33, 0.4432, 0.33, 0.4432, 0.3662, 0.4239, 0.6338, 0.4239, 0.67, 0.4432, 0.67, 0.4432, 0.6338, 0.4239, 0.75, 0.04083, 0.7092, 0.04485, 0.7092, 0.04485, 0.75, 0.04083, 0.8662, 0.4239, 0.8979, 0.3979, 0.8979, 0.3979, 0.8662, 0.4239, 0.17, 0.4432, 0.1338, 0.4239, 0.1338, 0.4239, 0.17, 0.4432, 0.2092, 0.04485, 0.25, 0.04083, 0.25, 0.04083, 0.2092, 0.04485, 0.3979, 0.3979, 0.3662, 0.4239, 0.3662, 0.4239, 0.3979, 0.3979, 0.67, 0.4432, 0.7092, 0.4552, 0.7092, 0.4552, 0.67, 0.4432, 0.7092, 0.04485, 0.67, 0.05675, 0.67, 0.05675, 0.7092, 0.04485, 0.8979, 0.3979, 0.9239, 0.3662, 0.9239, 0.3662, 0.8979, 0.3979, 0.2092, 0.4552, 0.17, 0.4432, 0.17, 0.4432, 0.2092, 0.4552, 0.17, 0.05675, 0.2092, 0.04485, 0.2092, 0.04485, 0.17, 0.05675, 0.4239, 0.3662, 0.3979, 0.3979, 0.3979, 0.3979, 0.4239, 0.3662, 0.7092, 0.4552, 0.75, 0.4592, 0.75, 0.4592, 0.7092, 0.4552, 0.67, 0.05675, 0.6338, 0.07608, 0.6338, 0.07608, 0.67, 0.05675, 0.9239, 0.3662, 0.9432, 0.33, 0.9432, 0.33, 0.9239, 0.3662, 0.25, 0.4592, 0.2092, 0.4552, 0.2092, 0.4552, 0.25, 0.4592, 0.1338, 0.07608, 0.17, 0.05675, 0.17, 0.05675, 0.1338, 0.07608, 0.4432, 0.33, 0.4239, 0.3662, 0.4239, 0.3662, 0.4432, 0.33, 0.6338, 0.07608, 0.6021, 0.1021, 0.6021, 0.1021, 0.6338, 0.07608, 0.9432, 0.33, 0.9552, 0.2908, 0.9552, 0.2908, 0.9432, 0.33, 0.1021, 0.1021, 0.1338, 0.07608, 0.1338, 0.07608, 0.1021, 0.1021, 0.4552, 0.2908, 0.4432, 0.33, 0.4432, 0.33, 0.4552, 0.2908, 0.6021, 0.1021, 0.5761, 0.1338, 0.5761, 0.1338, 0.6021, 0.1021, 0.9552, 0.2908, 0.9592, 0.25, 0.9592, 0.25, 0.9552, 0.2908, 0.07608, 0.1338, 0.1021, 0.1021, 0.1021, 0.1021, 0.07608, 0.1338, 0.4592, 0.25, 0.4552, 0.2908, 0.4552, 0.2908, 0.4592, 0.25, 0.5761, 0.1338, 0.5568, 0.17, 0.5568, 0.17, 0.5761, 0.1338, 0.9592, 0.25, 0.9552, 0.2092, 0.9552, 0.2092, 0.9592, 0.25, 0.05675, 0.17, 0.07608, 0.1338, 0.07608, 0.1338, 0.05675, 0.17, 0.4552, 0.2092, 0.4592, 0.25, 0.4592, 0.25, 0.4552, 0.2092, 0.5568, 0.17, 0.5448, 0.2092, 0.5448, 0.2092, 0.5568, 0.17, 0.9552, 0.2092, 0.9432, 0.17, 0.9432, 0.17, 0.9552, 0.2092, 0.04485, 0.2092, 0.05675, 0.17, 0.05675, 0.17, 0.04485, 0.2092, 0.4432, 0.17, 0.4552, 0.2092, 0.4552, 0.2092, 0.4432, 0.17, 0.5448, 0.2092, 0.5408, 0.25, 0.5408, 0.25, 0.5448, 0.2092, 0.9432, 0.17, 0.9239, 0.1338, 0.9239, 0.1338, 0.9432, 0.17, 0.04083, 0.25, 0.04485, 0.2092, 0.04485, 0.2092, 0.04083, 0.25, 0.4239, 0.1338, 0.4432, 0.17, 0.4432, 0.17, 0.4239, 0.1338])
me_cylinder.materials.append(mat_material)
me_cylinder.update()
me_plane = bpy.data.meshes.new('Plane')
me_plane.from_pydata([(-1.0, -1.0, 0.0), (1.0, -1.0, 0.0), (-1.0, 1.0, 0.0), (1.0, 1.0, 0.0), (1.0, -1.0, -0.1166), (-1.0, -1.0, -0.1102), (1.0, 1.0, -0.1166), (-1.0, 1.0, -0.1102)], [], [(0, 1, 3, 2), (4, 6, 7, 5)])
_uv = me_plane.uv_layers.new(name='UVMap')
_uv.uv.foreach_set('vector', [0.0, 0.0, 1.0, 0.0, 1.0, 1.0, 0.0, 1.0, 0.0, 0.0, 0.0, 1.0, 1.0, 1.0, 1.0, 0.0])
me_plane.materials.append(mat_java)
me_plane.update()

# ---- objects
ob_cylinder = bpy.data.objects.new('Cylinder', me_cylinder)
ob_plane = bpy.data.objects.new('Plane', me_plane)

# ---- transforms, parenting, visibility, modifiers, constraints
ob_cylinder.location = (0.0, 0.0, 0.0)
ob_cylinder.rotation_euler = (1.571, 0.0, 0.0)
ob_cylinder.scale = (8.202, 8.202, 0.5173)
ob_plane.location = (0.0, -0.2553, 0.0)
ob_plane.rotation_euler = (1.571, 0.0, 0.0)
ob_plane.scale = (4.503, 4.503, 4.503)

# ---- collection membership
col_collection.objects.link(ob_cylinder)
col_collection.objects.link(ob_plane)

# ---- scene / render settings (as saved in the file)
scene.frame_start = 1; scene.frame_end = 250; scene.frame_set(1)
scene.render.engine = 'BLENDER_EEVEE_NEXT'
bpy.context.view_layer.update()

# ---- added for rendering (the .blend has no active camera and no usable light): camera, sun
cam_auto = bpy.data.cameras.new('AutoCamera')
cam_auto.lens = 50.0
cam_auto.sensor_width = 36.0
cam_auto.clip_end = 1000.0
ob_auto_camera = bpy.data.objects.new('AutoCamera', cam_auto)
scene.collection.objects.link(ob_auto_camera)
ob_auto_camera.location = (21.4857, -25.7828, 17.1885)
ob_auto_camera.rotation_euler = (1.09748, -7.21219e-08, 0.694738)
scene.camera = ob_auto_camera
light_auto_sun = bpy.data.lights.new('AutoSun', 'SUN')
light_auto_sun.energy = 3.0
light_auto_sun.angle = 0.0523599
ob_auto_sun = bpy.data.objects.new('AutoSun', light_auto_sun)
scene.collection.objects.link(ob_auto_sun)
ob_auto_sun.rotation_euler = (0.872665, 0.174533, 0.523599)
bpy.context.view_layer.update()
